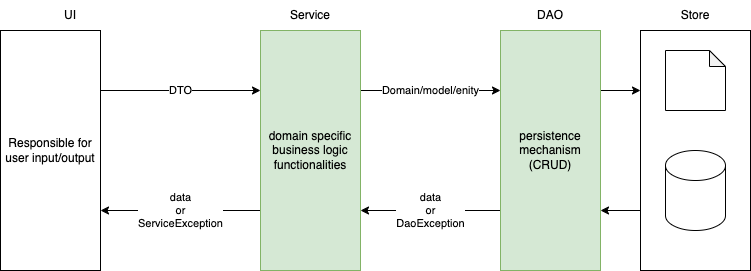

The diagram above was exported from draw.io. Its source (the exported page's mxGraphModel, read from the mxfile embedded in the PNG):
<mxGraphModel dx="1199" dy="529" grid="1" gridSize="10" guides="1" tooltips="1" connect="1" arrows="1" fold="1" page="1" pageScale="1" pageWidth="827" pageHeight="1169" math="0" shadow="0">
  <root>
    <mxCell id="0" />
    <mxCell id="1" parent="0" />
    <mxCell id="6" value="DTO" style="edgeStyle=none;html=1;exitX=1;exitY=0.25;exitDx=0;exitDy=0;entryX=0;entryY=0.25;entryDx=0;entryDy=0;" parent="1" source="2" target="4" edge="1">
      <mxGeometry relative="1" as="geometry" />
    </mxCell>
    <mxCell id="2" value="Responsible for user input/output" style="rounded=0;whiteSpace=wrap;html=1;" parent="1" vertex="1">
      <mxGeometry x="60" y="80" width="100" height="240" as="geometry" />
    </mxCell>
    <mxCell id="3" value="UI" style="text;html=1;strokeColor=none;fillColor=none;align=center;verticalAlign=middle;whiteSpace=wrap;rounded=0;" parent="1" vertex="1">
      <mxGeometry x="80" y="50" width="100" height="30" as="geometry" />
    </mxCell>
    <mxCell id="7" value="data&lt;br&gt;or&lt;br&gt;ServiceException" style="edgeStyle=none;html=1;exitX=0;exitY=0.75;exitDx=0;exitDy=0;entryX=1;entryY=0.75;entryDx=0;entryDy=0;" parent="1" source="4" target="2" edge="1">
      <mxGeometry relative="1" as="geometry" />
    </mxCell>
    <mxCell id="10" value="Domain/model/enity" style="edgeStyle=none;html=1;exitX=1;exitY=0.25;exitDx=0;exitDy=0;entryX=0;entryY=0.25;entryDx=0;entryDy=0;" parent="1" source="4" target="9" edge="1">
      <mxGeometry relative="1" as="geometry" />
    </mxCell>
    <mxCell id="4" value="domain specific business logic functionalities" style="rounded=0;whiteSpace=wrap;html=1;fillColor=#d5e8d4;strokeColor=#82b366;" parent="1" vertex="1">
      <mxGeometry x="320" y="80" width="100" height="240" as="geometry" />
    </mxCell>
    <mxCell id="5" value="Service" style="text;html=1;strokeColor=none;fillColor=none;align=center;verticalAlign=middle;whiteSpace=wrap;rounded=0;" parent="1" vertex="1">
      <mxGeometry x="320" y="50" width="100" height="30" as="geometry" />
    </mxCell>
    <mxCell id="8" value="DAO" style="text;html=1;strokeColor=none;fillColor=none;align=center;verticalAlign=middle;whiteSpace=wrap;rounded=0;" parent="1" vertex="1">
      <mxGeometry x="560" y="50" width="100" height="30" as="geometry" />
    </mxCell>
    <mxCell id="11" value="data&lt;br&gt;or&lt;br&gt;DaoException" style="edgeStyle=none;html=1;exitX=0;exitY=0.75;exitDx=0;exitDy=0;entryX=1;entryY=0.75;entryDx=0;entryDy=0;" parent="1" source="9" target="4" edge="1">
      <mxGeometry relative="1" as="geometry" />
    </mxCell>
    <mxCell id="16" style="edgeStyle=none;html=1;exitX=1;exitY=0.25;exitDx=0;exitDy=0;entryX=0;entryY=0.25;entryDx=0;entryDy=0;" parent="1" source="9" target="12" edge="1">
      <mxGeometry relative="1" as="geometry" />
    </mxCell>
    <mxCell id="9" value="persistence mechanism&lt;br&gt;(CRUD)" style="rounded=0;whiteSpace=wrap;html=1;fillColor=#d5e8d4;strokeColor=#82b366;" parent="1" vertex="1">
      <mxGeometry x="560" y="80" width="100" height="240" as="geometry" />
    </mxCell>
    <mxCell id="17" style="edgeStyle=none;html=1;exitX=0;exitY=0.75;exitDx=0;exitDy=0;entryX=1;entryY=0.75;entryDx=0;entryDy=0;" parent="1" source="12" target="9" edge="1">
      <mxGeometry relative="1" as="geometry" />
    </mxCell>
    <mxCell id="12" value="" style="rounded=0;whiteSpace=wrap;html=1;" parent="1" vertex="1">
      <mxGeometry x="700" y="80" width="110" height="240" as="geometry" />
    </mxCell>
    <mxCell id="13" value="Store" style="text;html=1;strokeColor=none;fillColor=none;align=center;verticalAlign=middle;whiteSpace=wrap;rounded=0;" parent="1" vertex="1">
      <mxGeometry x="700" y="50" width="110" height="30" as="geometry" />
    </mxCell>
    <mxCell id="14" value="" style="shape=note;whiteSpace=wrap;html=1;backgroundOutline=1;darkOpacity=0.05;size=16;" parent="1" vertex="1">
      <mxGeometry x="725" y="100" width="60" height="60" as="geometry" />
    </mxCell>
    <mxCell id="15" value="" style="shape=cylinder3;whiteSpace=wrap;html=1;boundedLbl=1;backgroundOutline=1;size=15;" parent="1" vertex="1">
      <mxGeometry x="725" y="200" width="60" height="80" as="geometry" />
    </mxCell>
  </root>
</mxGraphModel>